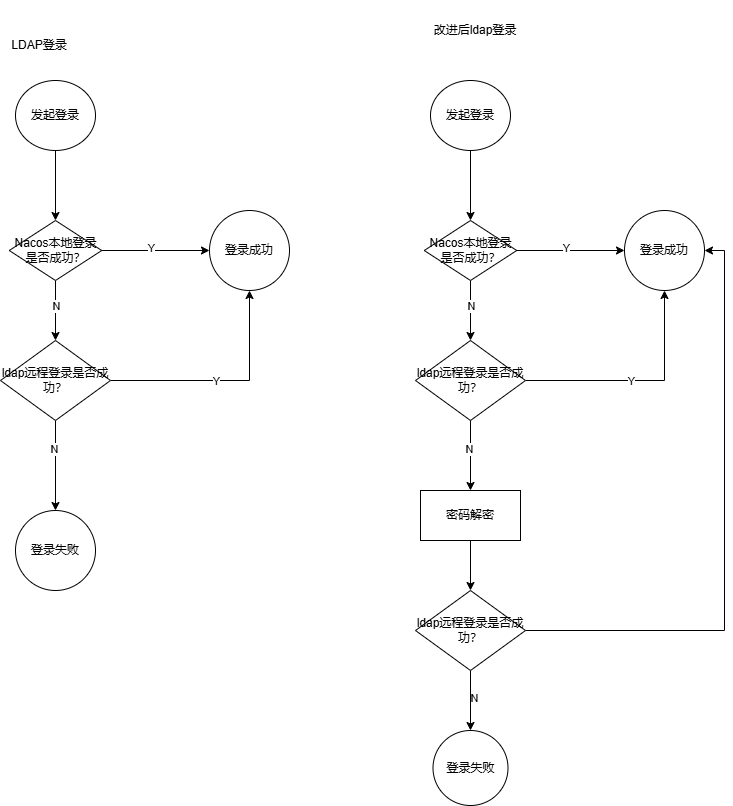

The diagram above was exported from draw.io. Its source (the exported page's mxGraphModel, read from the mxfile embedded in the PNG):
<mxGraphModel dx="1556" dy="815" grid="1" gridSize="10" guides="1" tooltips="1" connect="1" arrows="1" fold="1" page="1" pageScale="1" pageWidth="827" pageHeight="1169" math="0" shadow="0">
  <root>
    <mxCell id="0" />
    <mxCell id="1" parent="0" />
    <mxCell id="Qd0hk9_egaHkqS5r_yCj-14" style="edgeStyle=orthogonalEdgeStyle;rounded=0;orthogonalLoop=1;jettySize=auto;html=1;entryX=0.5;entryY=0;entryDx=0;entryDy=0;exitX=0.5;exitY=1;exitDx=0;exitDy=0;" parent="1" source="Qd0hk9_egaHkqS5r_yCj-23" target="Qd0hk9_egaHkqS5r_yCj-7" edge="1">
      <mxGeometry relative="1" as="geometry">
        <mxPoint x="260" y="180" as="sourcePoint" />
        <mxPoint x="260" y="230" as="targetPoint" />
      </mxGeometry>
    </mxCell>
    <mxCell id="Qd0hk9_egaHkqS5r_yCj-21" style="edgeStyle=orthogonalEdgeStyle;rounded=0;orthogonalLoop=1;jettySize=auto;html=1;entryX=0.5;entryY=1;entryDx=0;entryDy=0;" parent="1" source="Qd0hk9_egaHkqS5r_yCj-2" target="Qd0hk9_egaHkqS5r_yCj-17" edge="1">
      <mxGeometry relative="1" as="geometry">
        <mxPoint x="261.25" y="535" as="targetPoint" />
      </mxGeometry>
    </mxCell>
    <mxCell id="Qd0hk9_egaHkqS5r_yCj-22" value="Y" style="edgeLabel;html=1;align=center;verticalAlign=middle;resizable=0;points=[];" parent="Qd0hk9_egaHkqS5r_yCj-21" vertex="1" connectable="0">
      <mxGeometry x="-0.0827" relative="1" as="geometry">
        <mxPoint as="offset" />
      </mxGeometry>
    </mxCell>
    <mxCell id="Qd0hk9_egaHkqS5r_yCj-25" style="edgeStyle=orthogonalEdgeStyle;rounded=0;orthogonalLoop=1;jettySize=auto;html=1;exitX=0.5;exitY=1;exitDx=0;exitDy=0;" parent="1" source="Qd0hk9_egaHkqS5r_yCj-2" target="Qd0hk9_egaHkqS5r_yCj-26" edge="1">
      <mxGeometry relative="1" as="geometry">
        <mxPoint x="265" y="520" as="targetPoint" />
        <mxPoint x="260" y="460" as="sourcePoint" />
      </mxGeometry>
    </mxCell>
    <mxCell id="Qd0hk9_egaHkqS5r_yCj-27" value="N" style="edgeLabel;html=1;align=center;verticalAlign=middle;resizable=0;points=[];" parent="Qd0hk9_egaHkqS5r_yCj-25" vertex="1" connectable="0">
      <mxGeometry x="-0.3723" y="-2" relative="1" as="geometry">
        <mxPoint as="offset" />
      </mxGeometry>
    </mxCell>
    <mxCell id="Qd0hk9_egaHkqS5r_yCj-2" value="ldap远程登录是否成功？" style="rhombus;whiteSpace=wrap;html=1;" parent="1" vertex="1">
      <mxGeometry x="205" y="360" width="110" height="80" as="geometry" />
    </mxCell>
    <mxCell id="Qd0hk9_egaHkqS5r_yCj-11" style="edgeStyle=orthogonalEdgeStyle;rounded=0;orthogonalLoop=1;jettySize=auto;html=1;entryX=0.5;entryY=0;entryDx=0;entryDy=0;exitX=0.5;exitY=1;exitDx=0;exitDy=0;" parent="1" source="Qd0hk9_egaHkqS5r_yCj-7" target="Qd0hk9_egaHkqS5r_yCj-2" edge="1">
      <mxGeometry relative="1" as="geometry">
        <mxPoint x="540" y="370" as="sourcePoint" />
        <mxPoint x="260" y="510" as="targetPoint" />
      </mxGeometry>
    </mxCell>
    <mxCell id="Qd0hk9_egaHkqS5r_yCj-16" value="N" style="edgeLabel;html=1;align=center;verticalAlign=middle;resizable=0;points=[];" parent="Qd0hk9_egaHkqS5r_yCj-11" vertex="1" connectable="0">
      <mxGeometry x="-0.176" relative="1" as="geometry">
        <mxPoint as="offset" />
      </mxGeometry>
    </mxCell>
    <mxCell id="Qd0hk9_egaHkqS5r_yCj-19" style="edgeStyle=orthogonalEdgeStyle;rounded=0;orthogonalLoop=1;jettySize=auto;html=1;" parent="1" source="Qd0hk9_egaHkqS5r_yCj-7" target="Qd0hk9_egaHkqS5r_yCj-17" edge="1">
      <mxGeometry relative="1" as="geometry" />
    </mxCell>
    <mxCell id="Qd0hk9_egaHkqS5r_yCj-20" value="Y" style="edgeLabel;html=1;align=center;verticalAlign=middle;resizable=0;points=[];" parent="Qd0hk9_egaHkqS5r_yCj-19" vertex="1" connectable="0">
      <mxGeometry x="-0.0877" y="3" relative="1" as="geometry">
        <mxPoint as="offset" />
      </mxGeometry>
    </mxCell>
    <mxCell id="Qd0hk9_egaHkqS5r_yCj-7" value="Nacos本地登录是否成功？" style="rhombus;whiteSpace=wrap;html=1;" parent="1" vertex="1">
      <mxGeometry x="213.75" y="240" width="92.5" height="60" as="geometry" />
    </mxCell>
    <mxCell id="Qd0hk9_egaHkqS5r_yCj-17" value="登录成功" style="ellipse;whiteSpace=wrap;html=1;aspect=fixed;" parent="1" vertex="1">
      <mxGeometry x="414" y="230" width="80" height="80" as="geometry" />
    </mxCell>
    <mxCell id="Qd0hk9_egaHkqS5r_yCj-23" value="发起登录" style="ellipse;whiteSpace=wrap;html=1;" parent="1" vertex="1">
      <mxGeometry x="220" y="100" width="80" height="70" as="geometry" />
    </mxCell>
    <mxCell id="Qd0hk9_egaHkqS5r_yCj-26" value="登录失败" style="ellipse;whiteSpace=wrap;html=1;aspect=fixed;" parent="1" vertex="1">
      <mxGeometry x="220" y="530" width="80" height="80" as="geometry" />
    </mxCell>
    <mxCell id="i5hFW-aWtGdkqpJiPf1N-1" style="edgeStyle=orthogonalEdgeStyle;rounded=0;orthogonalLoop=1;jettySize=auto;html=1;entryX=0.5;entryY=0;entryDx=0;entryDy=0;exitX=0.5;exitY=1;exitDx=0;exitDy=0;" edge="1" parent="1" source="i5hFW-aWtGdkqpJiPf1N-13" target="i5hFW-aWtGdkqpJiPf1N-11">
      <mxGeometry relative="1" as="geometry">
        <mxPoint x="675" y="180" as="sourcePoint" />
        <mxPoint x="675" y="230" as="targetPoint" />
      </mxGeometry>
    </mxCell>
    <mxCell id="i5hFW-aWtGdkqpJiPf1N-2" style="edgeStyle=orthogonalEdgeStyle;rounded=0;orthogonalLoop=1;jettySize=auto;html=1;entryX=0.5;entryY=1;entryDx=0;entryDy=0;" edge="1" parent="1" source="i5hFW-aWtGdkqpJiPf1N-6" target="i5hFW-aWtGdkqpJiPf1N-12">
      <mxGeometry relative="1" as="geometry">
        <mxPoint x="676.25" y="535" as="targetPoint" />
      </mxGeometry>
    </mxCell>
    <mxCell id="i5hFW-aWtGdkqpJiPf1N-3" value="Y" style="edgeLabel;html=1;align=center;verticalAlign=middle;resizable=0;points=[];" vertex="1" connectable="0" parent="i5hFW-aWtGdkqpJiPf1N-2">
      <mxGeometry x="-0.0827" relative="1" as="geometry">
        <mxPoint as="offset" />
      </mxGeometry>
    </mxCell>
    <mxCell id="i5hFW-aWtGdkqpJiPf1N-16" style="edgeStyle=orthogonalEdgeStyle;rounded=0;orthogonalLoop=1;jettySize=auto;html=1;" edge="1" parent="1" source="i5hFW-aWtGdkqpJiPf1N-6" target="i5hFW-aWtGdkqpJiPf1N-15">
      <mxGeometry relative="1" as="geometry" />
    </mxCell>
    <mxCell id="i5hFW-aWtGdkqpJiPf1N-19" value="N" style="edgeLabel;html=1;align=center;verticalAlign=middle;resizable=0;points=[];" vertex="1" connectable="0" parent="i5hFW-aWtGdkqpJiPf1N-16">
      <mxGeometry x="-0.1886" y="-2" relative="1" as="geometry">
        <mxPoint as="offset" />
      </mxGeometry>
    </mxCell>
    <mxCell id="i5hFW-aWtGdkqpJiPf1N-6" value="ldap远程登录是否成功？" style="rhombus;whiteSpace=wrap;html=1;" vertex="1" parent="1">
      <mxGeometry x="620" y="360" width="110" height="80" as="geometry" />
    </mxCell>
    <mxCell id="i5hFW-aWtGdkqpJiPf1N-7" style="edgeStyle=orthogonalEdgeStyle;rounded=0;orthogonalLoop=1;jettySize=auto;html=1;entryX=0.5;entryY=0;entryDx=0;entryDy=0;exitX=0.5;exitY=1;exitDx=0;exitDy=0;" edge="1" parent="1" source="i5hFW-aWtGdkqpJiPf1N-11" target="i5hFW-aWtGdkqpJiPf1N-6">
      <mxGeometry relative="1" as="geometry">
        <mxPoint x="955" y="370" as="sourcePoint" />
        <mxPoint x="675" y="510" as="targetPoint" />
      </mxGeometry>
    </mxCell>
    <mxCell id="i5hFW-aWtGdkqpJiPf1N-8" value="N" style="edgeLabel;html=1;align=center;verticalAlign=middle;resizable=0;points=[];" vertex="1" connectable="0" parent="i5hFW-aWtGdkqpJiPf1N-7">
      <mxGeometry x="-0.176" relative="1" as="geometry">
        <mxPoint as="offset" />
      </mxGeometry>
    </mxCell>
    <mxCell id="i5hFW-aWtGdkqpJiPf1N-9" style="edgeStyle=orthogonalEdgeStyle;rounded=0;orthogonalLoop=1;jettySize=auto;html=1;" edge="1" parent="1" source="i5hFW-aWtGdkqpJiPf1N-11" target="i5hFW-aWtGdkqpJiPf1N-12">
      <mxGeometry relative="1" as="geometry" />
    </mxCell>
    <mxCell id="i5hFW-aWtGdkqpJiPf1N-10" value="Y" style="edgeLabel;html=1;align=center;verticalAlign=middle;resizable=0;points=[];" vertex="1" connectable="0" parent="i5hFW-aWtGdkqpJiPf1N-9">
      <mxGeometry x="-0.0877" y="3" relative="1" as="geometry">
        <mxPoint as="offset" />
      </mxGeometry>
    </mxCell>
    <mxCell id="i5hFW-aWtGdkqpJiPf1N-11" value="Nacos本地登录是否成功？" style="rhombus;whiteSpace=wrap;html=1;" vertex="1" parent="1">
      <mxGeometry x="628.75" y="240" width="92.5" height="60" as="geometry" />
    </mxCell>
    <mxCell id="i5hFW-aWtGdkqpJiPf1N-12" value="登录成功" style="ellipse;whiteSpace=wrap;html=1;aspect=fixed;" vertex="1" parent="1">
      <mxGeometry x="829" y="230" width="80" height="80" as="geometry" />
    </mxCell>
    <mxCell id="i5hFW-aWtGdkqpJiPf1N-13" value="发起登录" style="ellipse;whiteSpace=wrap;html=1;" vertex="1" parent="1">
      <mxGeometry x="635" y="100" width="80" height="70" as="geometry" />
    </mxCell>
    <mxCell id="i5hFW-aWtGdkqpJiPf1N-14" value="登录失败" style="ellipse;whiteSpace=wrap;html=1;aspect=fixed;" vertex="1" parent="1">
      <mxGeometry x="637.5" y="750" width="75" height="75" as="geometry" />
    </mxCell>
    <mxCell id="i5hFW-aWtGdkqpJiPf1N-21" style="edgeStyle=orthogonalEdgeStyle;rounded=0;orthogonalLoop=1;jettySize=auto;html=1;" edge="1" parent="1" source="i5hFW-aWtGdkqpJiPf1N-15" target="i5hFW-aWtGdkqpJiPf1N-20">
      <mxGeometry relative="1" as="geometry" />
    </mxCell>
    <mxCell id="i5hFW-aWtGdkqpJiPf1N-15" value="密码解密" style="rounded=0;whiteSpace=wrap;html=1;" vertex="1" parent="1">
      <mxGeometry x="625" y="510" width="100" height="50" as="geometry" />
    </mxCell>
    <mxCell id="i5hFW-aWtGdkqpJiPf1N-22" style="edgeStyle=orthogonalEdgeStyle;rounded=0;orthogonalLoop=1;jettySize=auto;html=1;entryX=0.5;entryY=0;entryDx=0;entryDy=0;" edge="1" parent="1" source="i5hFW-aWtGdkqpJiPf1N-20" target="i5hFW-aWtGdkqpJiPf1N-14">
      <mxGeometry relative="1" as="geometry" />
    </mxCell>
    <mxCell id="i5hFW-aWtGdkqpJiPf1N-23" value="N" style="edgeLabel;html=1;align=center;verticalAlign=middle;resizable=0;points=[];" vertex="1" connectable="0" parent="i5hFW-aWtGdkqpJiPf1N-22">
      <mxGeometry x="-0.1067" y="3" relative="1" as="geometry">
        <mxPoint as="offset" />
      </mxGeometry>
    </mxCell>
    <mxCell id="i5hFW-aWtGdkqpJiPf1N-24" style="edgeStyle=orthogonalEdgeStyle;rounded=0;orthogonalLoop=1;jettySize=auto;html=1;entryX=1;entryY=0.5;entryDx=0;entryDy=0;" edge="1" parent="1" source="i5hFW-aWtGdkqpJiPf1N-20" target="i5hFW-aWtGdkqpJiPf1N-12">
      <mxGeometry relative="1" as="geometry" />
    </mxCell>
    <mxCell id="i5hFW-aWtGdkqpJiPf1N-20" value="ldap远程登录是否成功？" style="rhombus;whiteSpace=wrap;html=1;" vertex="1" parent="1">
      <mxGeometry x="620" y="610" width="110" height="80" as="geometry" />
    </mxCell>
    <mxCell id="i5hFW-aWtGdkqpJiPf1N-25" value="LDAP登录" style="text;html=1;align=center;verticalAlign=middle;whiteSpace=wrap;rounded=0;" vertex="1" parent="1">
      <mxGeometry x="213.75" y="50" width="60" height="30" as="geometry" />
    </mxCell>
    <mxCell id="i5hFW-aWtGdkqpJiPf1N-26" value="改进后ldap登录" style="text;html=1;align=center;verticalAlign=middle;whiteSpace=wrap;rounded=0;" vertex="1" parent="1">
      <mxGeometry x="635" y="20" width="90" height="60" as="geometry" />
    </mxCell>
  </root>
</mxGraphModel>